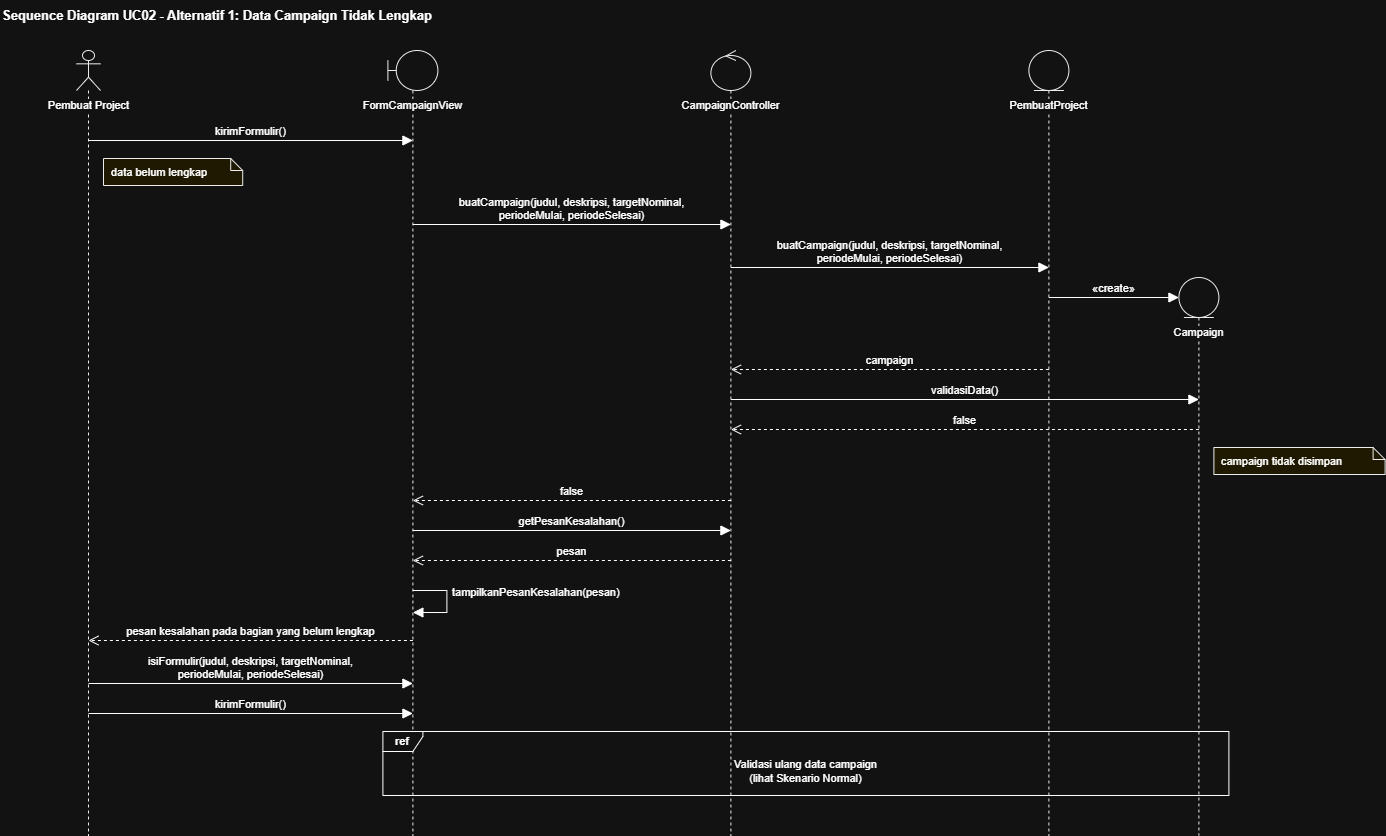

The diagram above was exported from draw.io. Its source (the exported page's mxGraphModel, read from the mxfile embedded in the PNG):
<mxGraphModel dx="1373" dy="703" grid="1" gridSize="10" guides="1" tooltips="1" connect="1" arrows="1" fold="1" page="1" pageScale="1" pageWidth="1654" pageHeight="1169" math="0" shadow="0">
  <root>
    <mxCell id="0" />
    <mxCell id="1" parent="0" />
    <mxCell id="c71" parent="1" style="text;html=1;align=left;verticalAlign=middle;fontSize=13;" value="&lt;b&gt;Sequence Diagram UC02 - Alternatif 1: Data Campaign Tidak Lengkap&lt;/b&gt;" vertex="1">
      <mxGeometry height="30" width="540.8" x="20" y="10" as="geometry" />
    </mxCell>
    <mxCell id="c72" parent="1" style="shape=umlLifeline;participant=umlActor;perimeter=lifelinePerimeter;whiteSpace=nowrap;html=1;container=1;collapsible=0;recursiveResize=0;verticalAlign=top;spacingTop=42;outlineConnect=0;size=40;fontSize=11;labelBackgroundColor=default;fillColor=#FFFFFF;strokeColor=#000000;" value="Pembuat Project" vertex="1">
      <mxGeometry height="785" width="24" x="96" y="60" as="geometry" />
    </mxCell>
    <mxCell id="c73" parent="1" style="shape=umlLifeline;participant=umlBoundary;perimeter=lifelinePerimeter;whiteSpace=nowrap;html=1;container=1;collapsible=0;recursiveResize=0;verticalAlign=top;spacingTop=42;outlineConnect=0;size=40;fontSize=11;labelBackgroundColor=default;fillColor=#FFFFFF;strokeColor=#000000;" value="FormCampaignView" vertex="1">
      <mxGeometry height="785" width="50" x="407.4" y="60" as="geometry" />
    </mxCell>
    <mxCell id="c74" parent="1" style="shape=umlLifeline;participant=umlControl;perimeter=lifelinePerimeter;whiteSpace=nowrap;html=1;container=1;collapsible=0;recursiveResize=0;verticalAlign=top;spacingTop=42;outlineConnect=0;size=40;fontSize=11;labelBackgroundColor=default;fillColor=#FFFFFF;strokeColor=#000000;" value="CampaignController" vertex="1">
      <mxGeometry height="785" width="40" x="730.4" y="60" as="geometry" />
    </mxCell>
    <mxCell id="c75" parent="1" style="shape=umlLifeline;participant=umlEntity;perimeter=lifelinePerimeter;whiteSpace=nowrap;html=1;container=1;collapsible=0;recursiveResize=0;verticalAlign=top;spacingTop=42;outlineConnect=0;size=40;fontSize=11;labelBackgroundColor=default;fillColor=#FFFFFF;strokeColor=#000000;" value="PembuatProject" vertex="1">
      <mxGeometry height="785" width="40" x="1048.4" y="60" as="geometry" />
    </mxCell>
    <mxCell id="c76" parent="1" style="shape=umlLifeline;participant=umlEntity;perimeter=lifelinePerimeter;whiteSpace=nowrap;html=1;container=1;collapsible=0;recursiveResize=0;verticalAlign=top;spacingTop=42;outlineConnect=0;size=40;fontSize=11;labelBackgroundColor=default;fillColor=#FFFFFF;strokeColor=#000000;" value="Campaign" vertex="1">
      <mxGeometry height="558" width="40" x="1198.4" y="287" as="geometry" />
    </mxCell>
    <mxCell id="c77" edge="1" parent="1" style="html=1;verticalAlign=bottom;rounded=0;fontSize=11;labelBackgroundColor=none;endArrow=block;endFill=1;endSize=8;" value="kirimFormulir()">
      <mxGeometry relative="1" as="geometry">
        <mxPoint x="108" y="150" as="sourcePoint" />
        <mxPoint x="432.4" y="150" as="targetPoint" />
      </mxGeometry>
    </mxCell>
    <mxCell id="c78" parent="1" style="shape=note;whiteSpace=wrap;html=1;size=12;fontSize=11;fillColor=#FFF9D6;strokeColor=#000000;align=left;spacingLeft=6;" value="data belum lengkap" vertex="1">
      <mxGeometry height="27" width="139.2" x="123" y="168" as="geometry" />
    </mxCell>
    <mxCell id="c79" edge="1" parent="1" style="html=1;verticalAlign=bottom;rounded=0;fontSize=11;labelBackgroundColor=none;endArrow=block;endFill=1;endSize=8;" value="buatCampaign(judul, deskripsi, targetNominal,&lt;br&gt;periodeMulai, periodeSelesai)">
      <mxGeometry relative="1" as="geometry">
        <mxPoint x="432.4" y="234" as="sourcePoint" />
        <mxPoint x="750.4" y="234" as="targetPoint" />
      </mxGeometry>
    </mxCell>
    <mxCell id="c80" edge="1" parent="1" style="html=1;verticalAlign=bottom;rounded=0;fontSize=11;labelBackgroundColor=none;endArrow=block;endFill=1;endSize=8;" value="buatCampaign(judul, deskripsi, targetNominal,&lt;br&gt;periodeMulai, periodeSelesai)">
      <mxGeometry relative="1" as="geometry">
        <mxPoint x="750.4" y="277" as="sourcePoint" />
        <mxPoint x="1068.4" y="277" as="targetPoint" />
      </mxGeometry>
    </mxCell>
    <mxCell id="c81" edge="1" parent="1" style="html=1;verticalAlign=bottom;rounded=0;fontSize=11;labelBackgroundColor=none;endArrow=block;endFill=1;endSize=8;" value="«create»">
      <mxGeometry relative="1" as="geometry">
        <mxPoint x="1068.4" y="307" as="sourcePoint" />
        <mxPoint x="1198.4" y="307" as="targetPoint" />
      </mxGeometry>
    </mxCell>
    <mxCell id="c82" edge="1" parent="1" style="html=1;verticalAlign=bottom;rounded=0;fontSize=11;labelBackgroundColor=none;endArrow=open;dashed=1;endSize=8;" value="campaign">
      <mxGeometry relative="1" as="geometry">
        <mxPoint x="1068.4" y="379" as="sourcePoint" />
        <mxPoint x="750.4" y="379" as="targetPoint" />
      </mxGeometry>
    </mxCell>
    <mxCell id="c83" edge="1" parent="1" style="html=1;verticalAlign=bottom;rounded=0;fontSize=11;labelBackgroundColor=none;endArrow=block;endFill=1;endSize=8;" value="validasiData()">
      <mxGeometry relative="1" as="geometry">
        <mxPoint x="750.4" y="409" as="sourcePoint" />
        <mxPoint x="1218.4" y="409" as="targetPoint" />
      </mxGeometry>
    </mxCell>
    <mxCell id="c84" edge="1" parent="1" style="html=1;verticalAlign=bottom;rounded=0;fontSize=11;labelBackgroundColor=none;endArrow=open;dashed=1;endSize=8;" value="false">
      <mxGeometry relative="1" as="geometry">
        <mxPoint x="1218.4" y="439" as="sourcePoint" />
        <mxPoint x="750.4" y="439" as="targetPoint" />
      </mxGeometry>
    </mxCell>
    <mxCell id="c85" parent="1" style="shape=note;whiteSpace=wrap;html=1;size=12;fontSize=11;fillColor=#FFF9D6;strokeColor=#000000;align=left;spacingLeft=6;" value="campaign tidak disimpan" vertex="1">
      <mxGeometry height="27" width="171.2" x="1233.4" y="457" as="geometry" />
    </mxCell>
    <mxCell id="c86" edge="1" parent="1" style="html=1;verticalAlign=bottom;rounded=0;fontSize=11;labelBackgroundColor=none;endArrow=open;dashed=1;endSize=8;" value="false">
      <mxGeometry relative="1" as="geometry">
        <mxPoint x="750.4" y="510" as="sourcePoint" />
        <mxPoint x="432.4" y="510" as="targetPoint" />
      </mxGeometry>
    </mxCell>
    <mxCell id="c87" edge="1" parent="1" style="html=1;verticalAlign=bottom;rounded=0;fontSize=11;labelBackgroundColor=none;endArrow=block;endFill=1;endSize=8;" value="getPesanKesalahan()">
      <mxGeometry relative="1" as="geometry">
        <mxPoint x="432.4" y="540" as="sourcePoint" />
        <mxPoint x="750.4" y="540" as="targetPoint" />
      </mxGeometry>
    </mxCell>
    <mxCell id="c88" edge="1" parent="1" style="html=1;verticalAlign=bottom;rounded=0;fontSize=11;labelBackgroundColor=none;endArrow=open;dashed=1;endSize=8;" value="pesan">
      <mxGeometry relative="1" as="geometry">
        <mxPoint x="750.4" y="570" as="sourcePoint" />
        <mxPoint x="432.4" y="570" as="targetPoint" />
      </mxGeometry>
    </mxCell>
    <mxCell id="c89" edge="1" parent="1" style="html=1;rounded=0;endArrow=block;endFill=1;endSize=8;" value="">
      <mxGeometry relative="1" as="geometry">
        <Array as="points">
          <mxPoint x="466.4" y="600" />
          <mxPoint x="466.4" y="622" />
        </Array>
        <mxPoint x="432.4" y="600" as="sourcePoint" />
        <mxPoint x="432.4" y="622" as="targetPoint" />
      </mxGeometry>
    </mxCell>
    <mxCell id="c90" parent="1" style="text;html=1;align=left;verticalAlign=bottom;fontSize=11;spacing=0;" value="tampilkanPesanKesalahan(pesan)" vertex="1">
      <mxGeometry height="17" width="202" x="472.4" y="592" as="geometry" />
    </mxCell>
    <mxCell id="c91" edge="1" parent="1" style="html=1;verticalAlign=bottom;rounded=0;fontSize=11;labelBackgroundColor=none;endArrow=open;dashed=1;endSize=8;" value="pesan kesalahan pada bagian yang belum lengkap">
      <mxGeometry relative="1" as="geometry">
        <mxPoint x="432.4" y="650" as="sourcePoint" />
        <mxPoint x="108" y="650" as="targetPoint" />
      </mxGeometry>
    </mxCell>
    <mxCell id="c92" edge="1" parent="1" style="html=1;verticalAlign=bottom;rounded=0;fontSize=11;labelBackgroundColor=none;endArrow=block;endFill=1;endSize=8;" value="isiFormulir(judul, deskripsi, targetNominal,&lt;br&gt;periodeMulai, periodeSelesai)">
      <mxGeometry relative="1" as="geometry">
        <mxPoint x="108" y="693" as="sourcePoint" />
        <mxPoint x="432.4" y="693" as="targetPoint" />
      </mxGeometry>
    </mxCell>
    <mxCell id="c93" edge="1" parent="1" style="html=1;verticalAlign=bottom;rounded=0;fontSize=11;labelBackgroundColor=none;endArrow=block;endFill=1;endSize=8;" value="kirimFormulir()">
      <mxGeometry relative="1" as="geometry">
        <mxPoint x="108" y="723" as="sourcePoint" />
        <mxPoint x="432.4" y="723" as="targetPoint" />
      </mxGeometry>
    </mxCell>
    <mxCell id="c94" parent="1" style="shape=umlFrame;whiteSpace=wrap;html=1;pointerEvents=0;width=40;height=20;fontSize=11;fontStyle=1;fillColor=#FFFFFF;" value="ref" vertex="1">
      <mxGeometry height="64" width="846" x="402.4" y="741" as="geometry" />
    </mxCell>
    <mxCell id="c95" parent="1" style="text;html=1;align=center;verticalAlign=middle;fontSize=11;" value="Validasi ulang data campaign&lt;br&gt;(lihat Skenario Normal)" vertex="1">
      <mxGeometry height="40" width="806" x="422.4" y="761" as="geometry" />
    </mxCell>
  </root>
</mxGraphModel>